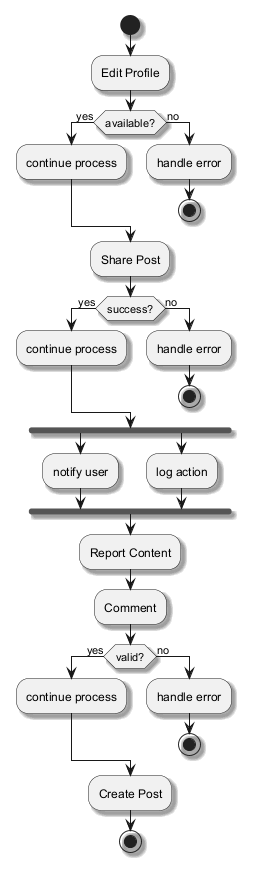

The diagram above was rendered by PlantUML. Its source (embedded in the PNG):
@startuml
skinparam monochrome true
skinparam shadowing true
start
:Edit Profile;
if (available?) then (yes)
:continue process;
else (no)
:handle error;
stop
endif
:Share Post;
if (success?) then (yes)
:continue process;
else (no)
:handle error;
stop
endif
fork
:notify user;
fork again
:log action;
end fork
:Report Content;
:Comment;
if (valid?) then (yes)
:continue process;
else (no)
:handle error;
stop
endif
:Create Post;
stop
@enduml